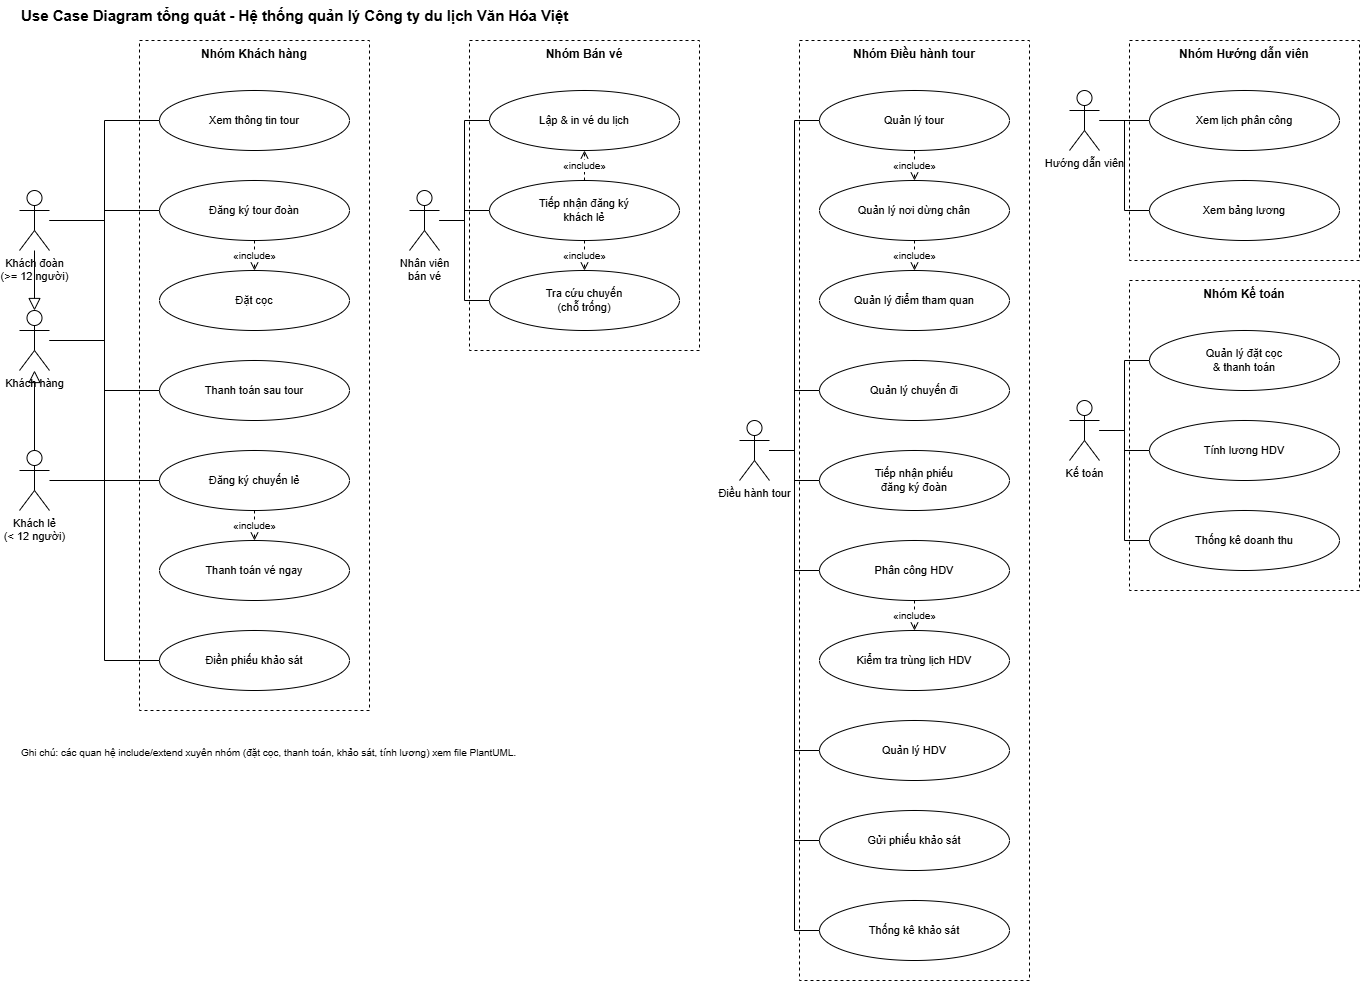

The diagram above was exported from draw.io. Its source (the exported page's mxGraphModel, read from the mxfile embedded in the PNG):
<mxGraphModel dx="1720" dy="1002" grid="1" gridSize="10" guides="1" tooltips="1" connect="1" arrows="1" fold="1" page="0" pageScale="1" pageWidth="1654" pageHeight="2336" math="0" shadow="0">
  <root>
    <mxCell id="0" />
    <mxCell id="1" parent="0" />
    <mxCell id="title" parent="1" style="text;html=1;fontStyle=1;fontSize=15;align=left;verticalAlign=middle;fontColor=#000000;" value="Use Case Diagram tổng quát - Hệ thống quản lý Công ty du lịch Văn Hóa Việt" vertex="1">
      <mxGeometry height="30" width="900" x="60" as="geometry" />
    </mxCell>
    <mxCell id="fA" parent="1" style="rounded=0;whiteSpace=wrap;html=1;dashed=1;fillColor=none;verticalAlign=top;fontStyle=1;fontSize=12;strokeColor=#000000;fontColor=#000000;shadow=0;" value="Nhóm Khách hàng" vertex="1">
      <mxGeometry height="670" width="230" x="180" y="40" as="geometry" />
    </mxCell>
    <mxCell id="fB" parent="1" style="rounded=0;whiteSpace=wrap;html=1;dashed=1;fillColor=none;verticalAlign=top;fontStyle=1;fontSize=12;strokeColor=#000000;fontColor=#000000;shadow=0;" value="Nhóm Bán vé" vertex="1">
      <mxGeometry height="310" width="230" x="510" y="40" as="geometry" />
    </mxCell>
    <mxCell id="fC" parent="1" style="rounded=0;whiteSpace=wrap;html=1;dashed=1;fillColor=none;verticalAlign=top;fontStyle=1;fontSize=12;strokeColor=#000000;fontColor=#000000;shadow=0;" value="Nhóm Điều hành tour" vertex="1">
      <mxGeometry height="940" width="230" x="840" y="40" as="geometry" />
    </mxCell>
    <mxCell id="fD1" parent="1" style="rounded=0;whiteSpace=wrap;html=1;dashed=1;fillColor=none;verticalAlign=top;fontStyle=1;fontSize=12;strokeColor=#000000;fontColor=#000000;shadow=0;" value="Nhóm Hướng dẫn viên" vertex="1">
      <mxGeometry height="220" width="230" x="1170" y="40" as="geometry" />
    </mxCell>
    <mxCell id="fD2" parent="1" style="rounded=0;whiteSpace=wrap;html=1;dashed=1;fillColor=none;verticalAlign=top;fontStyle=1;fontSize=12;strokeColor=#000000;fontColor=#000000;shadow=0;" value="Nhóm Kế toán" vertex="1">
      <mxGeometry height="310" width="230" x="1170" y="280" as="geometry" />
    </mxCell>
    <mxCell id="UC1" parent="1" style="ellipse;whiteSpace=wrap;html=1;fillColor=#FFFFFF;fontSize=11;strokeColor=#000000;fontColor=#000000;shadow=0;" value="Xem thông tin tour" vertex="1">
      <mxGeometry height="60" width="190" x="200" y="90" as="geometry" />
    </mxCell>
    <mxCell id="UC2" parent="1" style="ellipse;whiteSpace=wrap;html=1;fillColor=#FFFFFF;fontSize=11;strokeColor=#000000;fontColor=#000000;shadow=0;" value="Đăng ký tour đoàn" vertex="1">
      <mxGeometry height="60" width="190" x="200" y="180" as="geometry" />
    </mxCell>
    <mxCell id="UC4" parent="1" style="ellipse;whiteSpace=wrap;html=1;fillColor=#FFFFFF;fontSize=11;strokeColor=#000000;fontColor=#000000;shadow=0;" value="Đặt cọc" vertex="1">
      <mxGeometry height="60" width="190" x="200" y="270" as="geometry" />
    </mxCell>
    <mxCell id="UC6" parent="1" style="ellipse;whiteSpace=wrap;html=1;fillColor=#FFFFFF;fontSize=11;strokeColor=#000000;fontColor=#000000;shadow=0;" value="Thanh toán sau tour" vertex="1">
      <mxGeometry height="60" width="190" x="200" y="360" as="geometry" />
    </mxCell>
    <mxCell id="UC3" parent="1" style="ellipse;whiteSpace=wrap;html=1;fillColor=#FFFFFF;fontSize=11;strokeColor=#000000;fontColor=#000000;shadow=0;" value="Đăng ký chuyến lẻ" vertex="1">
      <mxGeometry height="60" width="190" x="200" y="450" as="geometry" />
    </mxCell>
    <mxCell id="UC5" parent="1" style="ellipse;whiteSpace=wrap;html=1;fillColor=#FFFFFF;fontSize=11;strokeColor=#000000;fontColor=#000000;shadow=0;" value="Thanh toán vé ngay" vertex="1">
      <mxGeometry height="60" width="190" x="200" y="540" as="geometry" />
    </mxCell>
    <mxCell id="UC7" parent="1" style="ellipse;whiteSpace=wrap;html=1;fillColor=#FFFFFF;fontSize=11;strokeColor=#000000;fontColor=#000000;shadow=0;" value="Điền phiếu khảo sát" vertex="1">
      <mxGeometry height="60" width="190" x="200" y="630" as="geometry" />
    </mxCell>
    <mxCell id="UC9" parent="1" style="ellipse;whiteSpace=wrap;html=1;fillColor=#FFFFFF;fontSize=11;strokeColor=#000000;fontColor=#000000;shadow=0;" value="Lập &amp; in vé du lịch" vertex="1">
      <mxGeometry height="60" width="190" x="530" y="90" as="geometry" />
    </mxCell>
    <mxCell id="UC8" parent="1" style="ellipse;whiteSpace=wrap;html=1;fillColor=#FFFFFF;fontSize=11;strokeColor=#000000;fontColor=#000000;shadow=0;" value="Tiếp nhận đăng ký&lt;br&gt;khách lẻ" vertex="1">
      <mxGeometry height="60" width="190" x="530" y="180" as="geometry" />
    </mxCell>
    <mxCell id="UC10" parent="1" style="ellipse;whiteSpace=wrap;html=1;fillColor=#FFFFFF;fontSize=11;strokeColor=#000000;fontColor=#000000;shadow=0;" value="Tra cứu chuyến&lt;br&gt;(chỗ trống)" vertex="1">
      <mxGeometry height="60" width="190" x="530" y="270" as="geometry" />
    </mxCell>
    <mxCell id="UC11" parent="1" style="ellipse;whiteSpace=wrap;html=1;fillColor=#FFFFFF;fontSize=11;strokeColor=#000000;fontColor=#000000;shadow=0;" value="Quản lý tour" vertex="1">
      <mxGeometry height="60" width="190" x="860" y="90" as="geometry" />
    </mxCell>
    <mxCell id="UC12" parent="1" style="ellipse;whiteSpace=wrap;html=1;fillColor=#FFFFFF;fontSize=11;strokeColor=#000000;fontColor=#000000;shadow=0;" value="Quản lý nơi dừng chân" vertex="1">
      <mxGeometry height="60" width="190" x="860" y="180" as="geometry" />
    </mxCell>
    <mxCell id="UC13" parent="1" style="ellipse;whiteSpace=wrap;html=1;fillColor=#FFFFFF;fontSize=11;strokeColor=#000000;fontColor=#000000;shadow=0;" value="Quản lý điểm tham quan" vertex="1">
      <mxGeometry height="60" width="190" x="860" y="270" as="geometry" />
    </mxCell>
    <mxCell id="UC14" parent="1" style="ellipse;whiteSpace=wrap;html=1;fillColor=#FFFFFF;fontSize=11;strokeColor=#000000;fontColor=#000000;shadow=0;" value="Quản lý chuyến đi" vertex="1">
      <mxGeometry height="60" width="190" x="860" y="360" as="geometry" />
    </mxCell>
    <mxCell id="UC15" parent="1" style="ellipse;whiteSpace=wrap;html=1;fillColor=#FFFFFF;fontSize=11;strokeColor=#000000;fontColor=#000000;shadow=0;" value="Tiếp nhận phiếu&lt;br&gt;đăng ký đoàn" vertex="1">
      <mxGeometry height="60" width="190" x="860" y="450" as="geometry" />
    </mxCell>
    <mxCell id="UC16" parent="1" style="ellipse;whiteSpace=wrap;html=1;fillColor=#FFFFFF;fontSize=11;strokeColor=#000000;fontColor=#000000;shadow=0;" value="Phân công HDV" vertex="1">
      <mxGeometry height="60" width="190" x="860" y="540" as="geometry" />
    </mxCell>
    <mxCell id="UC17" parent="1" style="ellipse;whiteSpace=wrap;html=1;fillColor=#FFFFFF;fontSize=11;strokeColor=#000000;fontColor=#000000;shadow=0;" value="Kiểm tra trùng lịch HDV" vertex="1">
      <mxGeometry height="60" width="190" x="860" y="630" as="geometry" />
    </mxCell>
    <mxCell id="UC18" parent="1" style="ellipse;whiteSpace=wrap;html=1;fillColor=#FFFFFF;fontSize=11;strokeColor=#000000;fontColor=#000000;shadow=0;" value="Quản lý HDV" vertex="1">
      <mxGeometry height="60" width="190" x="860" y="720" as="geometry" />
    </mxCell>
    <mxCell id="UC19" parent="1" style="ellipse;whiteSpace=wrap;html=1;fillColor=#FFFFFF;fontSize=11;strokeColor=#000000;fontColor=#000000;shadow=0;" value="Gửi phiếu khảo sát" vertex="1">
      <mxGeometry height="60" width="190" x="860" y="810" as="geometry" />
    </mxCell>
    <mxCell id="UC20" parent="1" style="ellipse;whiteSpace=wrap;html=1;fillColor=#FFFFFF;fontSize=11;strokeColor=#000000;fontColor=#000000;shadow=0;" value="Thống kê khảo sát" vertex="1">
      <mxGeometry height="60" width="190" x="860" y="900" as="geometry" />
    </mxCell>
    <mxCell id="UC21" parent="1" style="ellipse;whiteSpace=wrap;html=1;fillColor=#FFFFFF;fontSize=11;strokeColor=#000000;fontColor=#000000;shadow=0;" value="Xem lịch phân công" vertex="1">
      <mxGeometry height="60" width="190" x="1190" y="90" as="geometry" />
    </mxCell>
    <mxCell id="UC22" parent="1" style="ellipse;whiteSpace=wrap;html=1;fillColor=#FFFFFF;fontSize=11;strokeColor=#000000;fontColor=#000000;shadow=0;" value="Xem bảng lương" vertex="1">
      <mxGeometry height="60" width="190" x="1190" y="180" as="geometry" />
    </mxCell>
    <mxCell id="UC23" parent="1" style="ellipse;whiteSpace=wrap;html=1;fillColor=#FFFFFF;fontSize=11;strokeColor=#000000;fontColor=#000000;shadow=0;" value="Quản lý đặt cọc&lt;br&gt;&amp; thanh toán" vertex="1">
      <mxGeometry height="60" width="190" x="1190" y="330" as="geometry" />
    </mxCell>
    <mxCell id="UC24" parent="1" style="ellipse;whiteSpace=wrap;html=1;fillColor=#FFFFFF;fontSize=11;strokeColor=#000000;fontColor=#000000;shadow=0;" value="Tính lương HDV" vertex="1">
      <mxGeometry height="60" width="190" x="1190" y="420" as="geometry" />
    </mxCell>
    <mxCell id="UC25" parent="1" style="ellipse;whiteSpace=wrap;html=1;fillColor=#FFFFFF;fontSize=11;strokeColor=#000000;fontColor=#000000;shadow=0;" value="Thống kê doanh thu" vertex="1">
      <mxGeometry height="60" width="190" x="1190" y="510" as="geometry" />
    </mxCell>
    <mxCell id="KD" parent="1" style="shape=umlActor;verticalLabelPosition=bottom;verticalAlign=top;html=1;outlineConnect=0;fillColor=#FFFFFF;fontSize=11;strokeColor=#000000;fontColor=#000000;shadow=0;" value="Khách đoàn&lt;br&gt;(&gt;= 12 người)" vertex="1">
      <mxGeometry height="60" width="30" x="60" y="190" as="geometry" />
    </mxCell>
    <mxCell id="KH" parent="1" style="shape=umlActor;verticalLabelPosition=bottom;verticalAlign=top;html=1;outlineConnect=0;fillColor=#FFFFFF;fontSize=11;strokeColor=#000000;fontColor=#000000;shadow=0;" value="Khách hàng" vertex="1">
      <mxGeometry height="60" width="30" x="60" y="310" as="geometry" />
    </mxCell>
    <mxCell id="KL" parent="1" style="shape=umlActor;verticalLabelPosition=bottom;verticalAlign=top;html=1;outlineConnect=0;fillColor=#FFFFFF;fontSize=11;strokeColor=#000000;fontColor=#000000;shadow=0;" value="Khách lẻ&lt;br&gt;(&lt; 12 người)" vertex="1">
      <mxGeometry height="60" width="30" x="60" y="450" as="geometry" />
    </mxCell>
    <mxCell id="NVBV" parent="1" style="shape=umlActor;verticalLabelPosition=bottom;verticalAlign=top;html=1;outlineConnect=0;fillColor=#FFFFFF;fontSize=11;strokeColor=#000000;fontColor=#000000;shadow=0;" value="Nhân viên&lt;br&gt;bán vé" vertex="1">
      <mxGeometry height="60" width="30" x="450" y="190" as="geometry" />
    </mxCell>
    <mxCell id="DHT" parent="1" style="shape=umlActor;verticalLabelPosition=bottom;verticalAlign=top;html=1;outlineConnect=0;fillColor=#FFFFFF;fontSize=11;strokeColor=#000000;fontColor=#000000;shadow=0;" value="Điều hành tour" vertex="1">
      <mxGeometry height="60" width="30" x="780" y="420" as="geometry" />
    </mxCell>
    <mxCell id="HDV" parent="1" style="shape=umlActor;verticalLabelPosition=bottom;verticalAlign=top;html=1;outlineConnect=0;fillColor=#FFFFFF;fontSize=11;strokeColor=#000000;fontColor=#000000;shadow=0;" value="Hướng dẫn viên" vertex="1">
      <mxGeometry height="60" width="30" x="1110" y="90" as="geometry" />
    </mxCell>
    <mxCell id="KT" parent="1" style="shape=umlActor;verticalLabelPosition=bottom;verticalAlign=top;html=1;outlineConnect=0;fillColor=#FFFFFF;fontSize=11;strokeColor=#000000;fontColor=#000000;shadow=0;" value="Kế toán" vertex="1">
      <mxGeometry height="60" width="30" x="1110" y="400" as="geometry" />
    </mxCell>
    <mxCell id="c2" edge="1" parent="1" source="KD" style="edgeStyle=orthogonalEdgeStyle;rounded=0;html=1;endArrow=block;endFill=0;endSize=10;strokeColor=#000000;fontColor=#000000;shadow=0;exitX=0.5;exitY=1;exitDx=0;exitDy=0;entryX=0.5;entryY=0;entryDx=0;entryDy=0;" target="KH" value="">
      <mxGeometry relative="1" as="geometry" />
    </mxCell>
    <mxCell id="c3" edge="1" parent="1" source="KL" style="edgeStyle=orthogonalEdgeStyle;rounded=0;html=1;endArrow=block;endFill=0;endSize=10;strokeColor=#000000;fontColor=#000000;shadow=0;exitX=0.5;exitY=0;exitDx=0;exitDy=0;entryX=0.5;entryY=1;entryDx=0;entryDy=0;" target="KH" value="">
      <mxGeometry relative="1" as="geometry" />
    </mxCell>
    <mxCell id="c4" edge="1" parent="1" source="KH" style="edgeStyle=orthogonalEdgeStyle;rounded=0;html=1;strokeColor=#000000;fontColor=#000000;shadow=0;endArrow=none;exitX=1;exitY=0.5;exitDx=0;exitDy=0;entryX=0;entryY=0.5;entryDx=0;entryDy=0;" target="UC1" value="">
      <mxGeometry relative="1" as="geometry" />
    </mxCell>
    <mxCell id="c5" edge="1" parent="1" source="KD" style="edgeStyle=orthogonalEdgeStyle;rounded=0;html=1;strokeColor=#000000;fontColor=#000000;shadow=0;endArrow=none;exitX=1;exitY=0.5;exitDx=0;exitDy=0;entryX=0;entryY=0.5;entryDx=0;entryDy=0;" target="UC2" value="">
      <mxGeometry relative="1" as="geometry" />
    </mxCell>
    <mxCell id="c6" edge="1" parent="1" source="KD" style="edgeStyle=orthogonalEdgeStyle;rounded=0;html=1;strokeColor=#000000;fontColor=#000000;shadow=0;endArrow=none;exitX=1;exitY=0.5;exitDx=0;exitDy=0;entryX=0;entryY=0.5;entryDx=0;entryDy=0;" target="UC6" value="">
      <mxGeometry relative="1" as="geometry" />
    </mxCell>
    <mxCell id="c7" edge="1" parent="1" source="KL" style="edgeStyle=orthogonalEdgeStyle;rounded=0;html=1;strokeColor=#000000;fontColor=#000000;shadow=0;endArrow=none;exitX=1;exitY=0.5;exitDx=0;exitDy=0;entryX=0;entryY=0.5;entryDx=0;entryDy=0;" target="UC3" value="">
      <mxGeometry relative="1" as="geometry" />
    </mxCell>
    <mxCell id="c8" edge="1" parent="1" source="KH" style="edgeStyle=orthogonalEdgeStyle;rounded=0;html=1;strokeColor=#000000;fontColor=#000000;shadow=0;endArrow=none;exitX=1;exitY=0.5;exitDx=0;exitDy=0;entryX=0;entryY=0.5;entryDx=0;entryDy=0;" target="UC7" value="">
      <mxGeometry relative="1" as="geometry" />
    </mxCell>
    <mxCell id="c9" edge="1" parent="1" source="NVBV" style="edgeStyle=orthogonalEdgeStyle;rounded=0;html=1;strokeColor=#000000;fontColor=#000000;shadow=0;endArrow=none;exitX=1;exitY=0.5;exitDx=0;exitDy=0;entryX=0;entryY=0.5;entryDx=0;entryDy=0;" target="UC8" value="">
      <mxGeometry relative="1" as="geometry" />
    </mxCell>
    <mxCell id="c10" edge="1" parent="1" source="NVBV" style="edgeStyle=orthogonalEdgeStyle;rounded=0;html=1;strokeColor=#000000;fontColor=#000000;shadow=0;endArrow=none;exitX=1;exitY=0.5;exitDx=0;exitDy=0;entryX=0;entryY=0.5;entryDx=0;entryDy=0;" target="UC9" value="">
      <mxGeometry relative="1" as="geometry" />
    </mxCell>
    <mxCell id="c11" edge="1" parent="1" source="NVBV" style="edgeStyle=orthogonalEdgeStyle;rounded=0;html=1;strokeColor=#000000;fontColor=#000000;shadow=0;endArrow=none;exitX=1;exitY=0.5;exitDx=0;exitDy=0;entryX=0;entryY=0.5;entryDx=0;entryDy=0;" target="UC10" value="">
      <mxGeometry relative="1" as="geometry" />
    </mxCell>
    <mxCell id="c12" edge="1" parent="1" source="DHT" style="edgeStyle=orthogonalEdgeStyle;rounded=0;html=1;strokeColor=#000000;fontColor=#000000;shadow=0;endArrow=none;exitX=1;exitY=0.5;exitDx=0;exitDy=0;entryX=0;entryY=0.5;entryDx=0;entryDy=0;" target="UC11" value="">
      <mxGeometry relative="1" as="geometry" />
    </mxCell>
    <mxCell id="c13" edge="1" parent="1" source="DHT" style="edgeStyle=orthogonalEdgeStyle;rounded=0;html=1;strokeColor=#000000;fontColor=#000000;shadow=0;endArrow=none;exitX=1;exitY=0.5;exitDx=0;exitDy=0;entryX=0;entryY=0.5;entryDx=0;entryDy=0;" target="UC14" value="">
      <mxGeometry relative="1" as="geometry" />
    </mxCell>
    <mxCell id="c14" edge="1" parent="1" source="DHT" style="edgeStyle=orthogonalEdgeStyle;rounded=0;html=1;strokeColor=#000000;fontColor=#000000;shadow=0;endArrow=none;exitX=1;exitY=0.5;exitDx=0;exitDy=0;entryX=0;entryY=0.5;entryDx=0;entryDy=0;" target="UC15" value="">
      <mxGeometry relative="1" as="geometry" />
    </mxCell>
    <mxCell id="c15" edge="1" parent="1" source="DHT" style="edgeStyle=orthogonalEdgeStyle;rounded=0;html=1;strokeColor=#000000;fontColor=#000000;shadow=0;endArrow=none;exitX=1;exitY=0.5;exitDx=0;exitDy=0;entryX=0;entryY=0.5;entryDx=0;entryDy=0;" target="UC16" value="">
      <mxGeometry relative="1" as="geometry" />
    </mxCell>
    <mxCell id="c16" edge="1" parent="1" source="DHT" style="edgeStyle=orthogonalEdgeStyle;rounded=0;html=1;strokeColor=#000000;fontColor=#000000;shadow=0;endArrow=none;exitX=1;exitY=0.5;exitDx=0;exitDy=0;entryX=0;entryY=0.5;entryDx=0;entryDy=0;" target="UC18" value="">
      <mxGeometry relative="1" as="geometry" />
    </mxCell>
    <mxCell id="c17" edge="1" parent="1" source="DHT" style="edgeStyle=orthogonalEdgeStyle;rounded=0;html=1;strokeColor=#000000;fontColor=#000000;shadow=0;endArrow=none;exitX=1;exitY=0.5;exitDx=0;exitDy=0;entryX=0;entryY=0.5;entryDx=0;entryDy=0;" target="UC19" value="">
      <mxGeometry relative="1" as="geometry" />
    </mxCell>
    <mxCell id="c18" edge="1" parent="1" source="DHT" style="edgeStyle=orthogonalEdgeStyle;rounded=0;html=1;strokeColor=#000000;fontColor=#000000;shadow=0;endArrow=none;exitX=1;exitY=0.5;exitDx=0;exitDy=0;entryX=0;entryY=0.5;entryDx=0;entryDy=0;" target="UC20" value="">
      <mxGeometry relative="1" as="geometry" />
    </mxCell>
    <mxCell id="c19" edge="1" parent="1" source="HDV" style="edgeStyle=orthogonalEdgeStyle;rounded=0;html=1;strokeColor=#000000;fontColor=#000000;shadow=0;endArrow=none;exitX=1;exitY=0.5;exitDx=0;exitDy=0;entryX=0;entryY=0.5;entryDx=0;entryDy=0;" target="UC21" value="">
      <mxGeometry relative="1" as="geometry" />
    </mxCell>
    <mxCell id="c20" edge="1" parent="1" source="HDV" style="edgeStyle=orthogonalEdgeStyle;rounded=0;html=1;strokeColor=#000000;fontColor=#000000;shadow=0;endArrow=none;exitX=1;exitY=0.5;exitDx=0;exitDy=0;entryX=0;entryY=0.5;entryDx=0;entryDy=0;" target="UC22" value="">
      <mxGeometry relative="1" as="geometry" />
    </mxCell>
    <mxCell id="c21" edge="1" parent="1" source="KT" style="edgeStyle=orthogonalEdgeStyle;rounded=0;html=1;strokeColor=#000000;fontColor=#000000;shadow=0;endArrow=none;exitX=1;exitY=0.5;exitDx=0;exitDy=0;entryX=0;entryY=0.5;entryDx=0;entryDy=0;" target="UC23" value="">
      <mxGeometry relative="1" as="geometry" />
    </mxCell>
    <mxCell id="c22" edge="1" parent="1" source="KT" style="edgeStyle=orthogonalEdgeStyle;rounded=0;html=1;strokeColor=#000000;fontColor=#000000;shadow=0;endArrow=none;exitX=1;exitY=0.5;exitDx=0;exitDy=0;entryX=0;entryY=0.5;entryDx=0;entryDy=0;" target="UC24" value="">
      <mxGeometry relative="1" as="geometry" />
    </mxCell>
    <mxCell id="c23" edge="1" parent="1" source="KT" style="edgeStyle=orthogonalEdgeStyle;rounded=0;html=1;strokeColor=#000000;fontColor=#000000;shadow=0;endArrow=none;exitX=1;exitY=0.5;exitDx=0;exitDy=0;entryX=0;entryY=0.5;entryDx=0;entryDy=0;" target="UC25" value="">
      <mxGeometry relative="1" as="geometry" />
    </mxCell>
    <mxCell id="c24" edge="1" parent="1" source="UC2" style="edgeStyle=orthogonalEdgeStyle;rounded=0;html=1;dashed=1;endArrow=open;endFill=0;fontSize=10;labelBackgroundColor=#FFFFFF;strokeColor=#000000;fontColor=#000000;shadow=0;exitX=0.5;exitY=1;exitDx=0;exitDy=0;entryX=0.5;entryY=0;entryDx=0;entryDy=0;" target="UC4" value="«include»">
      <mxGeometry relative="1" as="geometry" />
    </mxCell>
    <mxCell id="c25" edge="1" parent="1" source="UC3" style="edgeStyle=orthogonalEdgeStyle;rounded=0;html=1;dashed=1;endArrow=open;endFill=0;fontSize=10;labelBackgroundColor=#FFFFFF;strokeColor=#000000;fontColor=#000000;shadow=0;exitX=0.5;exitY=1;exitDx=0;exitDy=0;entryX=0.5;entryY=0;entryDx=0;entryDy=0;" target="UC5" value="«include»">
      <mxGeometry relative="1" as="geometry" />
    </mxCell>
    <mxCell id="c26" edge="1" parent="1" source="UC8" style="edgeStyle=orthogonalEdgeStyle;rounded=0;html=1;dashed=1;endArrow=open;endFill=0;fontSize=10;labelBackgroundColor=#FFFFFF;strokeColor=#000000;fontColor=#000000;shadow=0;exitX=0.5;exitY=0;exitDx=0;exitDy=0;entryX=0.5;entryY=1;entryDx=0;entryDy=0;" target="UC9" value="«include»">
      <mxGeometry relative="1" as="geometry" />
    </mxCell>
    <mxCell id="c27" edge="1" parent="1" source="UC8" style="edgeStyle=orthogonalEdgeStyle;rounded=0;html=1;dashed=1;endArrow=open;endFill=0;fontSize=10;labelBackgroundColor=#FFFFFF;strokeColor=#000000;fontColor=#000000;shadow=0;exitX=0.5;exitY=1;exitDx=0;exitDy=0;entryX=0.5;entryY=0;entryDx=0;entryDy=0;" target="UC10" value="«include»">
      <mxGeometry relative="1" as="geometry" />
    </mxCell>
    <mxCell id="c28" edge="1" parent="1" source="UC11" style="edgeStyle=orthogonalEdgeStyle;rounded=0;html=1;dashed=1;endArrow=open;endFill=0;fontSize=10;labelBackgroundColor=#FFFFFF;strokeColor=#000000;fontColor=#000000;shadow=0;exitX=0.5;exitY=1;exitDx=0;exitDy=0;entryX=0.5;entryY=0;entryDx=0;entryDy=0;" target="UC12" value="«include»">
      <mxGeometry relative="1" as="geometry" />
    </mxCell>
    <mxCell id="c29" edge="1" parent="1" source="UC12" style="edgeStyle=orthogonalEdgeStyle;rounded=0;html=1;dashed=1;endArrow=open;endFill=0;fontSize=10;labelBackgroundColor=#FFFFFF;strokeColor=#000000;fontColor=#000000;shadow=0;exitX=0.5;exitY=1;exitDx=0;exitDy=0;entryX=0.5;entryY=0;entryDx=0;entryDy=0;" target="UC13" value="«include»">
      <mxGeometry relative="1" as="geometry" />
    </mxCell>
    <mxCell id="c30" edge="1" parent="1" source="UC16" style="edgeStyle=orthogonalEdgeStyle;rounded=0;html=1;dashed=1;endArrow=open;endFill=0;fontSize=10;labelBackgroundColor=#FFFFFF;strokeColor=#000000;fontColor=#000000;shadow=0;exitX=0.5;exitY=1;exitDx=0;exitDy=0;entryX=0.5;entryY=0;entryDx=0;entryDy=0;" target="UC17" value="«include»">
      <mxGeometry relative="1" as="geometry" />
    </mxCell>
    <mxCell id="note1" parent="1" style="text;html=1;fontSize=10;align=left;fontColor=#000000;" value="Ghi chú: các quan hệ include/extend xuyên nhóm (đặt cọc, thanh toán, khảo sát, tính lương) xem file PlantUML." vertex="1">
      <mxGeometry height="30" width="700" x="60" y="740" as="geometry" />
    </mxCell>
  </root>
</mxGraphModel>